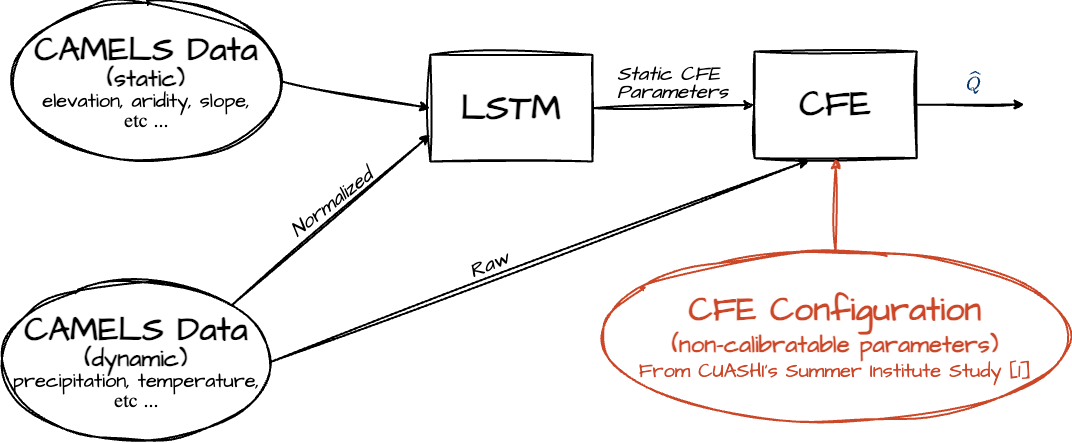

The diagram above was exported from draw.io. Its source (the exported page's mxGraphModel, read from the mxfile embedded in the PNG):
<mxGraphModel dx="1292" dy="888" grid="1" gridSize="10" guides="1" tooltips="1" connect="1" arrows="1" fold="1" page="1" pageScale="1" pageWidth="1700" pageHeight="1100" math="1" shadow="0">
  <root>
    <mxCell id="0" />
    <mxCell id="1" parent="0" />
    <mxCell id="2" value="&lt;div style=&quot;line-height: 100%;&quot;&gt;&lt;font data-font-src=&quot;https://fonts.googleapis.com/css?family=Architects+Daughter&quot; face=&quot;Architects Daughter&quot; style=&quot;line-height: 100%; font-size: 34px;&quot;&gt;&lt;b style=&quot;&quot;&gt;CAMELS Data&lt;/b&gt;&lt;/font&gt;&lt;div&gt;&lt;b&gt;&lt;font data-font-src=&quot;https://fonts.googleapis.com/css?family=Architects+Daughter&quot; face=&quot;Architects Daughter&quot; style=&quot;font-size: 24px; line-height: 100%;&quot;&gt;(static)&lt;/font&gt;&lt;/b&gt;&lt;div&gt;&lt;font data-font-src=&quot;https://fonts.googleapis.com/css?family=Architects+Daughter&quot; face=&quot;Architects Daughter&quot; style=&quot;line-height: 100%; font-size: 20px;&quot;&gt;elevation, aridity, slope,&lt;/font&gt;&lt;/div&gt;&lt;div&gt;&lt;font face=&quot;Cwk6yvbaASv_gEN5azTd&quot; style=&quot;line-height: 100%; font-size: 20px;&quot;&gt;etc ...&lt;/font&gt;&lt;/div&gt;&lt;/div&gt;&lt;/div&gt;" style="ellipse;whiteSpace=wrap;html=1;fillColor=none;sketch=1;curveFitting=1;jiggle=2;strokeWidth=2;sketchStyle=rough;" vertex="1" parent="1">
      <mxGeometry x="40" y="50" width="270.2" height="160" as="geometry" />
    </mxCell>
    <mxCell id="3" value="&lt;div style=&quot;line-height: 100%;&quot;&gt;&lt;b&gt;&lt;font data-font-src=&quot;https://fonts.googleapis.com/css?family=Architects+Daughter&quot; face=&quot;Architects Daughter&quot; style=&quot;line-height: 100%; font-size: 34px;&quot;&gt;CAMELS Data&lt;/font&gt;&lt;/b&gt;&lt;div&gt;&lt;b&gt;&lt;font data-font-src=&quot;https://fonts.googleapis.com/css?family=Architects+Daughter&quot; face=&quot;Architects Daughter&quot; style=&quot;font-size: 24px; line-height: 100%;&quot;&gt;(dynamic)&lt;/font&gt;&lt;/b&gt;&lt;div&gt;&lt;font style=&quot;line-height: 100%; font-size: 20px;&quot; data-font-src=&quot;https://fonts.googleapis.com/css?family=Architects+Daughter&quot; face=&quot;Architects Daughter&quot;&gt;precipitation, temperature,&lt;/font&gt;&lt;/div&gt;&lt;div&gt;&lt;font style=&quot;line-height: 100%; font-size: 20px;&quot; face=&quot;eJ60YpOk640gFxlLXNUI&quot;&gt;etc ...&lt;/font&gt;&lt;/div&gt;&lt;/div&gt;&lt;/div&gt;" style="ellipse;whiteSpace=wrap;html=1;fillColor=none;sketch=1;curveFitting=1;jiggle=2;sketchStyle=rough;shadow=0;strokeWidth=2;" vertex="1" parent="1">
      <mxGeometry x="30" y="330" width="270.2" height="160" as="geometry" />
    </mxCell>
    <mxCell id="4" value="&lt;b&gt;&lt;font face=&quot;Architects Daughter&quot; style=&quot;font-size: 36px;&quot;&gt;LSTM&lt;/font&gt;&lt;/b&gt;" style="rounded=0;whiteSpace=wrap;html=1;fillColor=none;sketch=1;curveFitting=1;jiggle=2;sketchStyle=rough;strokeWidth=2;" vertex="1" parent="1">
      <mxGeometry x="458.8079470198675" y="103.33666666666666" width="162.11920529801324" height="106.66666666666666" as="geometry" />
    </mxCell>
    <mxCell id="5" value="&lt;b&gt;&lt;font face=&quot;Architects Daughter&quot; data-font-src=&quot;https://fonts.googleapis.com/css?family=Architects+Daughter&quot; style=&quot;font-size: 36px;&quot;&gt;CFE&lt;/font&gt;&lt;/b&gt;" style="rounded=0;whiteSpace=wrap;html=1;fillColor=none;sketch=1;curveFitting=1;jiggle=2;strokeWidth=2;" vertex="1" parent="1">
      <mxGeometry x="783.0463576158941" y="99.99666666666666" width="162.11920529801324" height="106.66666666666666" as="geometry" />
    </mxCell>
    <mxCell id="6" value="" style="endArrow=classic;html=1;rounded=0;exitX=1;exitY=0.5;exitDx=0;exitDy=0;entryX=0;entryY=0.5;entryDx=0;entryDy=0;sketch=1;curveFitting=1;jiggle=2;sketchStyle=rough;strokeWidth=2;" edge="1" source="2" target="4" parent="1">
      <mxGeometry width="50" height="50" relative="1" as="geometry">
        <mxPoint x="688.476821192053" y="186.66666666666666" as="sourcePoint" />
        <mxPoint x="756.0264900662252" y="120" as="targetPoint" />
      </mxGeometry>
    </mxCell>
    <mxCell id="7" value="" style="endArrow=classic;html=1;rounded=1;exitX=1;exitY=0;exitDx=0;exitDy=0;entryX=0;entryY=0.75;entryDx=0;entryDy=0;curved=0;sketch=1;curveFitting=1;jiggle=2;sketchStyle=rough;strokeWidth=2;" edge="1" source="3" target="4" parent="1">
      <mxGeometry width="50" height="50" relative="1" as="geometry">
        <mxPoint x="688.476821192053" y="186.66666666666666" as="sourcePoint" />
        <mxPoint x="756.0264900662252" y="120" as="targetPoint" />
      </mxGeometry>
    </mxCell>
    <mxCell id="8" value="&lt;font style=&quot;font-size: 20px;&quot; data-font-src=&quot;https://fonts.googleapis.com/css?family=Architects+Daughter&quot; face=&quot;Architects Daughter&quot;&gt;Normalized&lt;/font&gt;" style="edgeLabel;html=1;align=center;verticalAlign=bottom;resizable=0;points=[];fontStyle=2;fontSize=18;labelPosition=center;verticalLabelPosition=middle;rotation=322;labelBackgroundColor=none;" vertex="1" connectable="0" parent="7">
      <mxGeometry x="0.0671" relative="1" as="geometry">
        <mxPoint as="offset" />
      </mxGeometry>
    </mxCell>
    <mxCell id="9" value="" style="endArrow=classic;html=1;rounded=1;exitX=1;exitY=0.5;exitDx=0;exitDy=0;entryX=0.336;entryY=1.019;entryDx=0;entryDy=0;curved=0;sketch=1;curveFitting=1;jiggle=2;sketchStyle=rough;strokeWidth=2;entryPerimeter=0;" edge="1" source="3" target="5" parent="1">
      <mxGeometry width="50" height="50" relative="1" as="geometry">
        <mxPoint x="296.6887417218543" y="186.66666666666666" as="sourcePoint" />
        <mxPoint x="364.2384105960265" y="120" as="targetPoint" />
        <Array as="points" />
      </mxGeometry>
    </mxCell>
    <mxCell id="10" value="&lt;font data-font-src=&quot;https://fonts.googleapis.com/css?family=Architects+Daughter&quot; face=&quot;Architects Daughter&quot;&gt;Raw&lt;/font&gt;" style="edgeLabel;html=1;align=center;verticalAlign=bottom;resizable=0;points=[];fontSize=20;fontStyle=2;labelBackgroundColor=none;rotation=337;" vertex="1" connectable="0" parent="9">
      <mxGeometry x="-0.0313" y="1" relative="1" as="geometry">
        <mxPoint x="-39" y="14" as="offset" />
      </mxGeometry>
    </mxCell>
    <mxCell id="11" value="&lt;div&gt;&lt;b&gt;&lt;font color=&quot;#cc4628&quot; face=&quot;Architects Daughter&quot; style=&quot;font-size: 34px;&quot;&gt;CFE Configuration&lt;/font&gt;&lt;/b&gt;&lt;/div&gt;&lt;div&gt;&lt;b style=&quot;&quot;&gt;&lt;font style=&quot;font-size: 24px;&quot; color=&quot;#cc4628&quot; face=&quot;Architects Daughter&quot;&gt;(non-calibratable parameters)&lt;/font&gt;&lt;/b&gt;&lt;/div&gt;&lt;div&gt;&lt;span style=&quot;background-color: initial;&quot;&gt;&lt;font style=&quot;font-size: 20px;&quot; color=&quot;#cc4628&quot; face=&quot;Architects Daughter&quot;&gt;From CUASHI's Summer Institute Study [1]&lt;/font&gt;&lt;/span&gt;&lt;/div&gt;" style="ellipse;whiteSpace=wrap;html=1;fillColor=none;sketch=1;curveFitting=1;jiggle=2;strokeColor=#CC4628;strokeWidth=2;" vertex="1" parent="1">
      <mxGeometry x="629.1100000000001" y="300" width="470" height="170" as="geometry" />
    </mxCell>
    <mxCell id="12" value="" style="endArrow=classic;html=1;rounded=0;exitX=1;exitY=0.5;exitDx=0;exitDy=0;entryX=0;entryY=0.5;entryDx=0;entryDy=0;sketch=1;curveFitting=1;jiggle=2;strokeWidth=2;" edge="1" source="4" target="5" parent="1">
      <mxGeometry width="50" height="50" relative="1" as="geometry">
        <mxPoint x="431.7880794701987" y="280" as="sourcePoint" />
        <mxPoint x="499.3377483443709" y="213.33333333333331" as="targetPoint" />
      </mxGeometry>
    </mxCell>
    <mxCell id="13" value="&lt;div style=&quot;line-height: 100%;&quot;&gt;&lt;font style=&quot;font-size: 20px;&quot; data-font-src=&quot;https://fonts.googleapis.com/css?family=Architects+Daughter&quot; face=&quot;Architects Daughter&quot;&gt;Static CFE&amp;nbsp;&lt;/font&gt;&lt;div&gt;&lt;font style=&quot;font-size: 20px;&quot; data-font-src=&quot;https://fonts.googleapis.com/css?family=Architects+Daughter&quot; face=&quot;Architects Daughter&quot;&gt;Parameters&lt;/font&gt;&lt;/div&gt;&lt;/div&gt;" style="edgeLabel;html=1;align=center;verticalAlign=bottom;resizable=0;points=[];fontSize=18;fontStyle=2;labelBackgroundColor=none;" vertex="1" connectable="0" parent="12">
      <mxGeometry x="-0.1455" relative="1" as="geometry">
        <mxPoint x="9" y="-5" as="offset" />
      </mxGeometry>
    </mxCell>
    <mxCell id="14" value="" style="endArrow=classic;html=1;rounded=0;exitX=0.5;exitY=0;exitDx=0;exitDy=0;entryX=0.5;entryY=1;entryDx=0;entryDy=0;strokeColor=#CC4628;strokeWidth=2;sketch=1;curveFitting=1;jiggle=2;" edge="1" source="11" target="5" parent="1">
      <mxGeometry width="50" height="50" relative="1" as="geometry">
        <mxPoint x="431.7880794701987" y="280" as="sourcePoint" />
        <mxPoint x="499.3377483443709" y="213.33333333333331" as="targetPoint" />
      </mxGeometry>
    </mxCell>
    <mxCell id="15" value="" style="endArrow=classic;html=1;rounded=0;sketch=1;curveFitting=1;jiggle=2;strokeWidth=2;exitX=1;exitY=0.5;exitDx=0;exitDy=0;" edge="1" source="5" parent="1">
      <mxGeometry width="50" height="50" relative="1" as="geometry">
        <mxPoint x="945.1655629139073" y="120" as="sourcePoint" />
        <mxPoint x="1053" y="153" as="targetPoint" />
      </mxGeometry>
    </mxCell>
    <mxCell id="16" value="&lt;span&gt;&lt;font data-font-src=&quot;https://fonts.googleapis.com/css?family=Architects+Daughter&quot; face=&quot;Architects Daughter&quot; style=&quot;font-size: 18px;&quot;&gt;$$\widehat{Q}$$&lt;/font&gt;&lt;/span&gt;" style="edgeLabel;html=1;align=center;verticalAlign=bottom;resizable=0;points=[];labelBackgroundColor=none;fontFamily=Architects Daughter;fontSource=https%3A%2F%2Ffonts.googleapis.com%2Fcss%3Ffamily%3DArchitects%2BDaughter;fontSize=12;fontColor=#09396C;" vertex="1" connectable="0" parent="15">
      <mxGeometry x="-0.075" y="2" relative="1" as="geometry">
        <mxPoint x="6" y="12" as="offset" />
      </mxGeometry>
    </mxCell>
  </root>
</mxGraphModel>